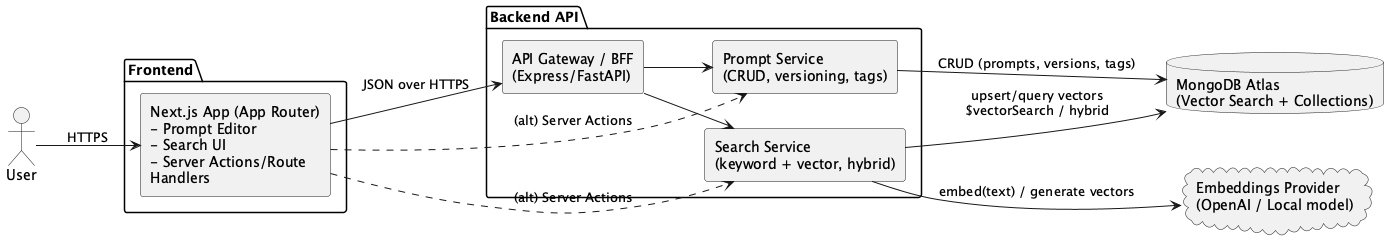

The diagram above was rendered by PlantUML. Its source (embedded in the PNG):
@startuml
left to right direction
skinparam componentStyle rectangle
skinparam shadowing false
skinparam wrapWidth 200

actor User as user

package "Frontend" {
  component "Next.js App (App Router)\n- Prompt Editor\n- Search UI\n- Server Actions/Route Handlers" as fe
}

package "Backend API" {
  component "API Gateway / BFF\n(Express/FastAPI)" as api
  component "Prompt Service\n(CRUD, versioning, tags)" as promptsvc
  component "Search Service\n(keyword + vector, hybrid)" as searchsvc
}

cloud "Embeddings Provider\n(OpenAI / Local model)" as embed
database "MongoDB Atlas\n(Vector Search + Collections)" as mongo

user --> fe : HTTPS
fe --> api : JSON over HTTPS

api --> promptsvc
api --> searchsvc

promptsvc --> mongo : CRUD (prompts, versions, tags)
searchsvc --> embed : embed(text) / generate vectors
searchsvc --> mongo : upsert/query vectors\n$vectorSearch / hybrid

' Optional: direct server actions path if you skip a separate API layer
fe ..> searchsvc : (alt) Server Actions
fe ..> promptsvc : (alt) Server Actions

@enduml